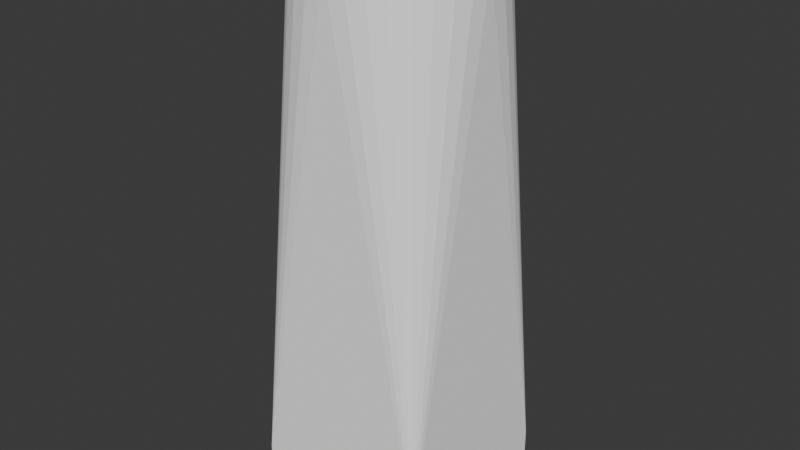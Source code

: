 # Source: RedButton.blend  (saved by Blender 4.0.36; exported with 4.5.12 LTS)
import bpy
from mathutils import Matrix  # noqa: F401  (used for matrix-valued properties, if any)

bpy.ops.wm.read_factory_settings(use_empty=True)
scene = bpy.context.scene
scene.name = 'Scene'

# ---- collections
col_collection = bpy.data.collections.new('Collection'); scene.collection.children.link(col_collection)

# ---- materials (node trees are filled in below, after node groups)
mat_material_002 = bpy.data.materials.new('Material.002')
mat_material_002.use_transparent_shadow = False
mat_material_001 = bpy.data.materials.new('Material.001')
mat_material_001.use_transparent_shadow = False

# ---- material node trees
mat_material_002.use_nodes = True; mat_material_002.node_tree.nodes.clear()
_N = mat_material_002.node_tree.nodes; _L = mat_material_002.node_tree.links
n0 = _N.new('ShaderNodeBsdfPrincipled'); n0.name = 'Principled BSDF'; n0.location = (10, 300)
n0.inputs[0].default_value = (1.0, 1.0, 1.0, 1.0)
n0.inputs[2].default_value = 1.0
n0.inputs[3].default_value = 1.45
n1 = _N.new('ShaderNodeOutputMaterial'); n1.name = 'Material Output'; n1.location = (300, 300)
_L.new(n0.outputs[0], n1.inputs[0])
n1.is_active_output = True
mat_material_001.use_nodes = True; mat_material_001.node_tree.nodes.clear()
_N = mat_material_001.node_tree.nodes; _L = mat_material_001.node_tree.links
n0 = _N.new('ShaderNodeBsdfPrincipled'); n0.name = 'Principled BSDF'; n0.location = (10, 300)
n0.inputs[0].default_value = (0.8, 0.03157, 0.04127, 1.0)
n0.inputs[3].default_value = 1.45
n1 = _N.new('ShaderNodeOutputMaterial'); n1.name = 'Material Output'; n1.location = (300, 300)
_L.new(n0.outputs[0], n1.inputs[0])
n1.is_active_output = True

# ---- world
world_world = bpy.data.worlds.new('World'); scene.world = world_world
world_world.use_nodes = True; world_world.node_tree.nodes.clear()
_N = world_world.node_tree.nodes; _L = world_world.node_tree.links
n0 = _N.new('ShaderNodeOutputWorld'); n0.name = 'World Output'; n0.location = (300, 300)
n1 = _N.new('ShaderNodeBackground'); n1.name = 'Background'; n1.location = (10, 300)
n1.inputs[0].default_value = (0.05088, 0.05088, 0.05088, 1.0)
_L.new(n1.outputs[0], n0.inputs[0])
n0.is_active_output = True
world_world.color = (0.05088, 0.05088, 0.05088)
world_world.use_sun_shadow = False
world_world.sun_shadow_jitter_overblur = 0.0

# ---- meshes
me_cube_001 = bpy.data.meshes.new('Cube.001')
me_cube_001.from_pydata([(-0.15, -0.15, -0.15), (-0.15, -0.15, -0.08079), (-0.15, 0.15, -0.15), (-0.15, 0.15, -0.08079), (0.15, -0.15, -0.15), (0.15, -0.15, -0.08079), (0.15, 0.15, -0.15), (0.15, 0.15, -0.08079), (0.0, 0.15, 0.7337), (-0.02926, 0.1471, 0.7337), (-0.0574, 0.1386, 0.7337), (-0.08334, 0.1247, 0.7337), (-0.1061, 0.1061, 0.7337), (-0.1247, 0.08334, 0.7337), (-0.1386, 0.0574, 0.7337), (-0.1471, 0.02926, 0.7337), (-0.15, 0.0, 0.7337), (-0.1471, -0.02926, 0.7337), (-0.1386, -0.0574, 0.7337), (-0.1247, -0.08334, 0.7337), (-0.1061, -0.1061, 0.7337), (-0.08334, -0.1247, 0.7337), (-0.0574, -0.1386, 0.7337), (-0.02926, -0.1471, 0.7337), (0.0, -0.15, 0.7337), (0.02926, -0.1471, 0.7337), (0.0574, -0.1386, 0.7337), (0.08334, -0.1247, 0.7337), (0.1061, -0.1061, 0.7337), (0.1247, -0.08334, 0.7337), (0.1386, -0.0574, 0.7337), (0.1471, -0.02926, 0.7337), (0.15, 0.0, 0.7337), (0.1471, 0.02926, 0.7337), (0.1386, 0.0574, 0.7337), (0.1247, 0.08334, 0.7337), (0.1061, 0.1061, 0.7337), (0.08334, 0.1247, 0.7337), (0.0574, 0.1386, 0.7337), (0.02926, 0.1471, 0.7337), (-0.02553, 0.1284, 0.7337), (6.677e-11, 0.1309, 0.7337), (-0.05009, 0.1209, 0.7337), (-0.07271, 0.1088, 0.7337), (-0.09255, 0.09255, 0.7337), (-0.1088, 0.07271, 0.7337), (-0.1209, 0.05009, 0.7337), (-0.1284, 0.02553, 0.7337), (-0.1309, -3.561e-10, 0.7337), (-0.1284, -0.02553, 0.7337), (-0.1209, -0.05009, 0.7337), (-0.1088, -0.07271, 0.7337), (-0.09255, -0.09255, 0.7337), (-0.07271, -0.1088, 0.7337), (-0.05009, -0.1209, 0.7337), (-0.02553, -0.1284, 0.7337), (6.677e-11, -0.1309, 0.7337), (0.02553, -0.1284, 0.7337), (0.05009, -0.1209, 0.7337), (0.07271, -0.1088, 0.7337), (0.09255, -0.09255, 0.7337), (0.1088, -0.07271, 0.7337), (0.1209, -0.05009, 0.7337), (0.1284, -0.02553, 0.7337), (0.1309, -3.561e-10, 0.7337), (0.1284, 0.02553, 0.7337), (0.1209, 0.05009, 0.7337), (0.1088, 0.07271, 0.7337), (0.09255, 0.09255, 0.7337), (0.07271, 0.1088, 0.7337), (0.05009, 0.1209, 0.7337), (0.02553, 0.1284, 0.7337), (-0.02553, 0.1284, 0.7337), (6.677e-11, 0.1309, 0.7337), (-0.05009, 0.1209, 0.7337), (-0.07271, 0.1088, 0.7337), (-0.09255, 0.09255, 0.7337), (-0.1088, 0.07271, 0.7337), (-0.1209, 0.05009, 0.7337), (-0.1284, 0.02553, 0.7337), (-0.1309, -3.561e-10, 0.7337), (-0.1284, -0.02553, 0.7337), (-0.1209, -0.05009, 0.7337), (-0.1088, -0.07271, 0.7337), (-0.09255, -0.09255, 0.7337), (-0.07271, -0.1088, 0.7337), (-0.05009, -0.1209, 0.7337), (-0.02553, -0.1284, 0.7337), (6.677e-11, -0.1309, 0.7337), (0.02553, -0.1284, 0.7337), (0.05009, -0.1209, 0.7337), (0.07271, -0.1088, 0.7337), (0.09255, -0.09255, 0.7337), (0.1088, -0.07271, 0.7337), (0.1209, -0.05009, 0.7337), (0.1284, -0.02553, 0.7337), (0.1309, -3.561e-10, 0.7337), (0.1284, 0.02553, 0.7337), (0.1209, 0.05009, 0.7337), (0.1088, 0.07271, 0.7337), (0.09255, 0.09255, 0.7337), (0.07271, 0.1088, 0.7337), (0.05009, 0.1209, 0.7337), (0.02553, 0.1284, 0.7337)], [], [(0, 1, 3, 2), (2, 3, 7, 6), (6, 7, 5, 4), (4, 5, 1, 0), (2, 6, 4, 0), (3, 10, 9), (3, 11, 10), (3, 12, 11), (3, 13, 12), (3, 14, 13), (3, 15, 14), (3, 16, 15), (1, 16, 3), (1, 18, 17), (1, 19, 18), (1, 20, 19), (1, 21, 20), (1, 22, 21), (1, 23, 22), (1, 24, 23), (5, 24, 1), (5, 26, 25), (5, 27, 26), (5, 28, 27), (5, 29, 28), (5, 30, 29), (5, 31, 30), (5, 32, 31), (7, 32, 5), (7, 34, 33), (7, 35, 34), (7, 36, 35), (7, 37, 36), (7, 38, 37), (7, 39, 38), (7, 8, 39), (3, 8, 7), (1, 17, 16), (5, 25, 24), (7, 33, 32), (3, 9, 8), (11, 12, 44, 43), (42, 43, 75, 74), (38, 39, 71, 70), (25, 26, 58, 57), (12, 13, 45, 44), (39, 8, 41, 71), (26, 27, 59, 58), (13, 14, 46, 45), (27, 28, 60, 59), (14, 15, 47, 46), (28, 29, 61, 60), (15, 16, 48, 47), (29, 30, 62, 61), (16, 17, 49, 48), (30, 31, 63, 62), (17, 18, 50, 49), (31, 32, 64, 63), (18, 19, 51, 50), (32, 33, 65, 64), (19, 20, 52, 51), (33, 34, 66, 65), (20, 21, 53, 52), (34, 35, 67, 66), (21, 22, 54, 53), (8, 9, 40, 41), (35, 36, 68, 67), (22, 23, 55, 54), (9, 10, 42, 40), (36, 37, 69, 68), (23, 24, 56, 55), (10, 11, 43, 42), (37, 38, 70, 69), (24, 25, 57, 56), (69, 70, 102, 101), (56, 57, 89, 88), (43, 44, 76, 75), (70, 71, 103, 102), (57, 58, 90, 89), (44, 45, 77, 76), (71, 41, 73, 103), (58, 59, 91, 90), (45, 46, 78, 77), (59, 60, 92, 91), (46, 47, 79, 78), (60, 61, 93, 92), (47, 48, 80, 79), (61, 62, 94, 93), (48, 49, 81, 80), (62, 63, 95, 94), (49, 50, 82, 81), (63, 64, 96, 95), (50, 51, 83, 82), (64, 65, 97, 96), (51, 52, 84, 83), (65, 66, 98, 97), (52, 53, 85, 84), (66, 67, 99, 98), (53, 54, 86, 85), (41, 40, 72, 73), (67, 68, 100, 99), (54, 55, 87, 86), (40, 42, 74, 72), (68, 69, 101, 100), (55, 56, 88, 87)])
_uv = me_cube_001.uv_layers.new(name='UVMap')
_uv.uv.foreach_set('vector', [0.375, 0.0, 0.625, 0.0, 0.625, 0.25, 0.375, 0.25, 0.375, 0.25, 0.625, 0.25, 0.625, 0.5, 0.375, 0.5, 0.375, 0.5, 0.625, 0.5, 0.625, 0.75, 0.375, 0.75, 0.375, 0.75, 0.625, 0.75, 0.625, 1.0, 0.375, 1.0, 0.125, 0.5, 0.375, 0.5, 0.375, 0.75, 0.125, 0.75, 0.625, 0.25, 0.0, 0.0, 0.0, 0.0, 0.625, 0.25, 0.0, 0.0, 0.0, 0.0, 0.625, 0.25, 0.0, 0.0, 0.0, 0.0, 0.625, 0.25, 0.0, 0.0, 0.0, 0.0, 0.625, 0.25, 0.0, 0.0, 0.0, 0.0, 0.625, 0.25, 0.0, 0.0, 0.0, 0.0, 0.625, 0.25, 0.0, 0.0, 0.0, 0.0, 0.625, 0.0, 0.0, 0.0, 0.625, 0.25, 0.625, 1.0, 0.0, 0.0, 0.0, 0.0, 0.625, 1.0, 0.0, 0.0, 0.0, 0.0, 0.625, 1.0, 0.0, 0.0, 0.0, 0.0, 0.625, 1.0, 0.0, 0.0, 0.0, 0.0, 0.625, 1.0, 0.0, 0.0, 0.0, 0.0, 0.625, 1.0, 0.0, 0.0, 0.0, 0.0, 0.625, 1.0, 0.0, 0.0, 0.0, 0.0, 0.625, 0.75, 0.0, 0.0, 0.625, 1.0, 0.625, 0.75, 0.0, 0.0, 0.0, 0.0, 0.625, 0.75, 0.0, 0.0, 0.0, 0.0, 0.625, 0.75, 0.0, 0.0, 0.0, 0.0, 0.625, 0.75, 0.0, 0.0, 0.0, 0.0, 0.625, 0.75, 0.0, 0.0, 0.0, 0.0, 0.625, 0.75, 0.0, 0.0, 0.0, 0.0, 0.625, 0.75, 0.0, 0.0, 0.0, 0.0, 0.625, 0.5, 0.0, 0.0, 0.625, 0.75, 0.625, 0.5, 0.0, 0.0, 0.0, 0.0, 0.625, 0.5, 0.0, 0.0, 0.0, 0.0, 0.625, 0.5, 0.0, 0.0, 0.0, 0.0, 0.625, 0.5, 0.0, 0.0, 0.0, 0.0, 0.625, 0.5, 0.0, 0.0, 0.0, 0.0, 0.625, 0.5, 0.0, 0.0, 0.0, 0.0, 0.625, 0.5, 0.0, 0.0, 0.0, 0.0, 0.625, 0.25, 0.0, 0.0, 0.625, 0.5, 0.625, 0.0, 0.0, 0.0, 0.0, 0.0, 0.625, 0.75, 0.0, 0.0, 0.0, 0.0, 0.625, 0.5, 0.0, 0.0, 0.0, 0.0, 0.625, 0.25, 0.0, 0.0, 0.0, 0.0, 0.0, 0.0, 0.0, 0.0, 0.0, 0.0, 0.0, 0.0, 0.0, 0.0, 0.0, 0.0, 0.0, 0.0, 0.0, 0.0, 0.0, 0.0, 0.0, 0.0, 0.0, 0.0, 0.0, 0.0, 0.0, 0.0, 0.0, 0.0, 0.0, 0.0, 0.0, 0.0, 0.0, 0.0, 0.0, 0.0, 0.0, 0.0, 0.0, 0.0, 0.0, 0.0, 0.0, 0.0, 0.0, 0.0, 0.0, 0.0, 0.0, 0.0, 0.0, 0.0, 0.0, 0.0, 0.0, 0.0, 0.0, 0.0, 0.0, 0.0, 0.0, 0.0, 0.0, 0.0, 0.0, 0.0, 0.0, 0.0, 0.0, 0.0, 0.0, 0.0, 0.0, 0.0, 0.0, 0.0, 0.0, 0.0, 0.0, 0.0, 0.0, 0.0, 0.0, 0.0, 0.0, 0.0, 0.0, 0.0, 0.0, 0.0, 0.0, 0.0, 0.0, 0.0, 0.0, 0.0, 0.0, 0.0, 0.0, 0.0, 0.0, 0.0, 0.0, 0.0, 0.0, 0.0, 0.0, 0.0, 0.0, 0.0, 0.0, 0.0, 0.0, 0.0, 0.0, 0.0, 0.0, 0.0, 0.0, 0.0, 0.0, 0.0, 0.0, 0.0, 0.0, 0.0, 0.0, 0.0, 0.0, 0.0, 0.0, 0.0, 0.0, 0.0, 0.0, 0.0, 0.0, 0.0, 0.0, 0.0, 0.0, 0.0, 0.0, 0.0, 0.0, 0.0, 0.0, 0.0, 0.0, 0.0, 0.0, 0.0, 0.0, 0.0, 0.0, 0.0, 0.0, 0.0, 0.0, 0.0, 0.0, 0.0, 0.0, 0.0, 0.0, 0.0, 0.0, 0.0, 0.0, 0.0, 0.0, 0.0, 0.0, 0.0, 0.0, 0.0, 0.0, 0.0, 0.0, 0.0, 0.0, 0.0, 0.0, 0.0, 0.0, 0.0, 0.0, 0.0, 0.0, 0.0, 0.0, 0.0, 0.0, 0.0, 0.0, 0.0, 0.0, 0.0, 0.0, 0.0, 0.0, 0.0, 0.0, 0.0, 0.0, 0.0, 0.0, 0.0, 0.0, 0.0, 0.0, 0.0, 0.0, 0.0, 0.0, 0.0, 0.0, 0.0, 0.0, 0.0, 0.0, 0.0, 0.0, 0.0, 0.0, 0.0, 0.0, 0.0, 0.0, 0.0, 0.0, 0.0, 0.0, 0.0, 0.0, 0.0, 0.0, 0.0, 0.0, 0.0, 0.0, 0.0, 0.0, 0.0, 0.0, 0.0, 0.0, 0.0, 0.0, 0.0, 0.0, 0.0, 0.0, 0.0, 0.0, 0.0, 0.0, 0.0, 0.0, 0.0, 0.0, 0.0, 0.0, 0.0, 0.0, 0.0, 0.0, 0.0, 0.0, 0.0, 0.0, 0.0, 0.0, 0.0, 0.0, 0.0, 0.0, 0.0, 0.0, 0.0, 0.0, 0.0, 0.0, 0.0, 0.0, 0.0, 0.0, 0.0, 0.0, 0.0, 0.0, 0.0, 0.0, 0.0, 0.0, 0.0, 0.0, 0.0, 0.0, 0.0, 0.0, 0.0, 0.0, 0.0, 0.0, 0.0, 0.0, 0.0, 0.0, 0.0, 0.0, 0.0, 0.0, 0.0, 0.0, 0.0, 0.0, 0.0, 0.0, 0.0, 0.0, 0.0, 0.0, 0.0, 0.0, 0.0, 0.0, 0.0, 0.0, 0.0, 0.0, 0.0, 0.0, 0.0, 0.0, 0.0, 0.0, 0.0, 0.0, 0.0, 0.0, 0.0, 0.0, 0.0, 0.0, 0.0, 0.0, 0.0, 0.0, 0.0, 0.0, 0.0, 0.0, 0.0, 0.0, 0.0, 0.0, 0.0, 0.0, 0.0, 0.0, 0.0, 0.0, 0.0, 0.0, 0.0, 0.0, 0.0, 0.0, 0.0, 0.0, 0.0, 0.0, 0.0, 0.0, 0.0, 0.0, 0.0, 0.0, 0.0, 0.0, 0.0, 0.0, 0.0, 0.0, 0.0, 0.0, 0.0, 0.0, 0.0, 0.0, 0.0, 0.0, 0.0, 0.0, 0.0, 0.0, 0.0, 0.0, 0.0, 0.0, 0.0, 0.0, 0.0, 0.0, 0.0, 0.0, 0.0, 0.0, 0.0, 0.0, 0.0, 0.0, 0.0, 0.0, 0.0, 0.0, 0.0, 0.0, 0.0, 0.0, 0.0, 0.0, 0.0, 0.0, 0.0, 0.0, 0.0, 0.0, 0.0, 0.0, 0.0, 0.0, 0.0, 0.0, 0.0, 0.0, 0.0, 0.0, 0.0, 0.0, 0.0, 0.0, 0.0, 0.0, 0.0, 0.0, 0.0, 0.0, 0.0, 0.0, 0.0, 0.0, 0.0, 0.0, 0.0, 0.0, 0.0, 0.0, 0.0, 0.0, 0.0, 0.0, 0.0, 0.0, 0.0, 0.0, 0.0, 0.0, 0.0, 0.0, 0.0, 0.0, 0.0, 0.0, 0.0, 0.0, 0.0, 0.0, 0.0, 0.0, 0.0, 0.0, 0.0, 0.0, 0.0, 0.0, 0.0, 0.0, 0.0, 0.0, 0.0, 0.0, 0.0, 0.0, 0.0, 0.0, 0.0, 0.0, 0.0, 0.0, 0.0, 0.0, 0.0, 0.0, 0.0, 0.0, 0.0, 0.0, 0.0, 0.0, 0.0])
me_cube_001.materials.append(mat_material_002)
me_cube_001.update()
me_cube_002 = bpy.data.meshes.new('Cube.002')
me_cube_002.from_pydata([(-0.02553, 0.1284, 0.7337), (6.677e-11, 0.1309, 0.7337), (-0.05009, 0.1209, 0.7337), (-0.07271, 0.1088, 0.7337), (-0.09255, 0.09255, 0.7337), (-0.1088, 0.07271, 0.7337), (-0.1209, 0.05009, 0.7337), (-0.1284, 0.02553, 0.7337), (-0.1309, -3.561e-10, 0.7337), (-0.1284, -0.02553, 0.7337), (-0.1209, -0.05009, 0.7337), (-0.1088, -0.07271, 0.7337), (-0.09255, -0.09255, 0.7337), (-0.07271, -0.1088, 0.7337), (-0.05009, -0.1209, 0.7337), (-0.02553, -0.1284, 0.7337), (6.677e-11, -0.1309, 0.7337), (0.02553, -0.1284, 0.7337), (0.05009, -0.1209, 0.7337), (0.07271, -0.1088, 0.7337), (0.09255, -0.09255, 0.7337), (0.1088, -0.07271, 0.7337), (0.1209, -0.05009, 0.7337), (0.1284, -0.02553, 0.7337), (0.1309, -3.561e-10, 0.7337), (0.1284, 0.02553, 0.7337), (0.1209, 0.05009, 0.7337), (0.1088, 0.07271, 0.7337), (0.09255, 0.09255, 0.7337), (0.07271, 0.1088, 0.7337), (0.05009, 0.1209, 0.7337), (0.02553, 0.1284, 0.7337), (-0.02553, 0.1284, 0.7757), (-0.02375, 0.1194, 0.7848), (-5.064e-09, 0.1217, 0.7848), (-4.143e-09, 0.1309, 0.7757), (-0.05009, 0.1209, 0.7757), (-0.04659, 0.1125, 0.7848), (-0.07271, 0.1088, 0.7757), (-0.06763, 0.1012, 0.7848), (-0.09255, 0.09255, 0.7757), (-0.08608, 0.08608, 0.7848), (-0.1088, 0.07271, 0.7757), (-0.1012, 0.06763, 0.7848), (-0.1209, 0.05009, 0.7757), (-0.1125, 0.04659, 0.7848), (-0.1284, 0.02553, 0.7757), (-0.1194, 0.02375, 0.7848), (-0.1309, -3.561e-10, 0.7757), (-0.1217, -4.075e-10, 0.7848), (-0.1284, -0.02553, 0.7757), (-0.1194, -0.02375, 0.7848), (-0.1209, -0.05009, 0.7757), (-0.1125, -0.04659, 0.7848), (-0.1088, -0.07271, 0.7757), (-0.1012, -0.06763, 0.7848), (-0.09255, -0.09255, 0.7757), (-0.08608, -0.08608, 0.7848), (-0.07271, -0.1088, 0.7757), (-0.06763, -0.1012, 0.7848), (-0.05009, -0.1209, 0.7757), (-0.04659, -0.1125, 0.7848), (-0.02553, -0.1284, 0.7757), (-0.02375, -0.1194, 0.7848), (-4.143e-09, -0.1309, 0.7757), (-5.064e-09, -0.1217, 0.7848), (0.02553, -0.1284, 0.7757), (0.02375, -0.1194, 0.7848), (0.05009, -0.1209, 0.7757), (0.04659, -0.1125, 0.7848), (0.07271, -0.1088, 0.7757), (0.06763, -0.1012, 0.7848), (0.09255, -0.09255, 0.7757), (0.08608, -0.08608, 0.7848), (0.1088, -0.07271, 0.7757), (0.1012, -0.06763, 0.7848), (0.1209, -0.05009, 0.7757), (0.1125, -0.04659, 0.7848), (0.1284, -0.02553, 0.7757), (0.1194, -0.02375, 0.7848), (0.1309, -3.561e-10, 0.7757), (0.1217, -4.075e-10, 0.7848), (0.1284, 0.02553, 0.7757), (0.1194, 0.02375, 0.7848), (0.1209, 0.05009, 0.7757), (0.1125, 0.04659, 0.7848), (0.1088, 0.07271, 0.7757), (0.1012, 0.06763, 0.7848), (0.09255, 0.09255, 0.7757), (0.08608, 0.08608, 0.7848), (0.07271, 0.1088, 0.7757), (0.06763, 0.1012, 0.7848), (0.05009, 0.1209, 0.7757), (0.04659, 0.1125, 0.7848), (0.02553, 0.1284, 0.7757), (0.02375, 0.1194, 0.7848)], [], [(6, 7, 46, 44), (0, 2, 36, 32), (20, 21, 74, 72), (7, 8, 48, 46), (21, 22, 76, 74), (8, 9, 50, 48), (22, 23, 78, 76), (9, 10, 52, 50), (23, 24, 80, 78), (10, 11, 54, 52), (24, 25, 82, 80), (11, 12, 56, 54), (25, 26, 84, 82), (12, 13, 58, 56), (26, 27, 86, 84), (13, 14, 60, 58), (27, 28, 88, 86), (14, 15, 62, 60), (33, 37, 39, 41, 43, 45, 47, 49, 51, 53, 55, 57, 59, 61, 63, 65, 67, 69, 71, 73, 75, 77, 79, 81, 83, 85, 87, 89, 91, 93, 95, 34), (28, 29, 90, 88), (15, 16, 64, 62), (31, 1, 35, 94), (29, 30, 92, 90), (16, 17, 66, 64), (3, 4, 40, 38), (30, 31, 94, 92), (17, 18, 68, 66), (4, 5, 42, 40), (18, 19, 70, 68), (5, 6, 44, 42), (2, 3, 38, 36), (19, 20, 72, 70), (33, 34, 35, 32), (37, 33, 32, 36), (39, 37, 36, 38), (41, 39, 38, 40), (43, 41, 40, 42), (45, 43, 42, 44), (47, 45, 44, 46), (49, 47, 46, 48), (51, 49, 48, 50), (53, 51, 50, 52), (55, 53, 52, 54), (57, 55, 54, 56), (59, 57, 56, 58), (61, 59, 58, 60), (63, 61, 60, 62), (65, 63, 62, 64), (67, 65, 64, 66), (69, 67, 66, 68), (71, 69, 68, 70), (73, 71, 70, 72), (75, 73, 72, 74), (77, 75, 74, 76), (79, 77, 76, 78), (81, 79, 78, 80), (83, 81, 80, 82), (85, 83, 82, 84), (87, 85, 84, 86), (89, 87, 86, 88), (91, 89, 88, 90), (93, 91, 90, 92), (95, 93, 92, 94), (34, 95, 94, 35), (1, 0, 32, 35)])
_uv = me_cube_002.uv_layers.new(name='UVMap')
_uv.uv.foreach_set('vector', [0.0, 0.0, 0.0, 0.0, 0.0, 0.0, 0.0, 0.0, 0.0, 0.0, 0.0, 0.0, 0.0, 0.0, 0.0, 0.0, 0.0, 0.0, 0.0, 0.0, 0.0, 0.0, 0.0, 0.0, 0.0, 0.0, 0.0, 0.0, 0.0, 0.0, 0.0, 0.0, 0.0, 0.0, 0.0, 0.0, 0.0, 0.0, 0.0, 0.0, 0.0, 0.0, 0.0, 0.0, 0.0, 0.0, 0.0, 0.0, 0.0, 0.0, 0.0, 0.0, 0.0, 0.0, 0.0, 0.0, 0.0, 0.0, 0.0, 0.0, 0.0, 0.0, 0.0, 0.0, 0.0, 0.0, 0.0, 0.0, 0.0, 0.0, 0.0, 0.0, 0.0, 0.0, 0.0, 0.0, 0.0, 0.0, 0.0, 0.0, 0.0, 0.0, 0.0, 0.0, 0.0, 0.0, 0.0, 0.0, 0.0, 0.0, 0.0, 0.0, 0.0, 0.0, 0.0, 0.0, 0.0, 0.0, 0.0, 0.0, 0.0, 0.0, 0.0, 0.0, 0.0, 0.0, 0.0, 0.0, 0.0, 0.0, 0.0, 0.0, 0.0, 0.0, 0.0, 0.0, 0.0, 0.0, 0.0, 0.0, 0.0, 0.0, 0.0, 0.0, 0.0, 0.0, 0.0, 0.0, 0.0, 0.0, 0.0, 0.0, 0.0, 0.0, 0.0, 0.0, 0.0, 0.0, 0.0, 0.0, 0.0, 0.0, 0.0, 0.0, 0.0, 0.0, 0.0, 0.0, 0.0, 0.0, 0.0, 0.0, 0.0, 0.0, 0.0, 0.0, 0.0, 0.0, 0.0, 0.0, 0.0, 0.0, 0.0, 0.0, 0.0, 0.0, 0.0, 0.0, 0.0, 0.0, 0.0, 0.0, 0.0, 0.0, 0.0, 0.0, 0.0, 0.0, 0.0, 0.0, 0.0, 0.0, 0.0, 0.0, 0.0, 0.0, 0.0, 0.0, 0.0, 0.0, 0.0, 0.0, 0.0, 0.0, 0.0, 0.0, 0.0, 0.0, 0.0, 0.0, 0.0, 0.0, 0.0, 0.0, 0.0, 0.0, 0.0, 0.0, 0.0, 0.0, 0.0, 0.0, 0.0, 0.0, 0.0, 0.0, 0.0, 0.0, 0.0, 0.0, 0.0, 0.0, 0.0, 0.0, 0.0, 0.0, 0.0, 0.0, 0.0, 0.0, 0.0, 0.0, 0.0, 0.0, 0.0, 0.0, 0.0, 0.0, 0.0, 0.0, 0.0, 0.0, 0.0, 0.0, 0.0, 0.0, 0.0, 0.0, 0.0, 0.0, 0.0, 0.0, 0.0, 0.0, 0.0, 0.0, 0.0, 0.0, 0.0, 0.0, 0.0, 0.0, 0.0, 0.0, 0.0, 0.0, 0.0, 0.0, 0.0, 0.0, 0.0, 0.0, 0.0, 0.0, 0.0, 0.0, 0.0, 0.0, 0.0, 0.0, 0.0, 0.0, 0.0, 0.0, 0.0, 0.0, 0.0, 0.0, 0.0, 0.0, 0.0, 0.0, 0.0, 0.0, 0.0, 0.0, 0.0, 0.0, 0.0, 0.0, 0.0, 0.0, 0.0, 0.0, 0.0, 0.0, 0.0, 0.0, 0.0, 0.0, 0.0, 0.0, 0.0, 0.0, 0.0, 0.0, 0.0, 0.0, 0.0, 0.0, 0.0, 0.0, 0.0, 0.0, 0.0, 0.0, 0.0, 0.0, 0.0, 0.0, 0.0, 0.0, 0.0, 0.0, 0.0, 0.0, 0.0, 0.0, 0.0, 0.0, 0.0, 0.0, 0.0, 0.0, 0.0, 0.0, 0.0, 0.0, 0.0, 0.0, 0.0, 0.0, 0.0, 0.0, 0.0, 0.0, 0.0, 0.0, 0.0, 0.0, 0.0, 0.0, 0.0, 0.0, 0.0, 0.0, 0.0, 0.0, 0.0, 0.0, 0.0, 0.0, 0.0, 0.0, 0.0, 0.0, 0.0, 0.0, 0.0, 0.0, 0.0, 0.0, 0.0, 0.0, 0.0, 0.0, 0.0, 0.0, 0.0, 0.0, 0.0, 0.0, 0.0, 0.0, 0.0, 0.0, 0.0, 0.0, 0.0, 0.0, 0.0, 0.0, 0.0, 0.0, 0.0, 0.0, 0.0, 0.0, 0.0, 0.0, 0.0, 0.0, 0.0, 0.0, 0.0, 0.0, 0.0, 0.0, 0.0, 0.0, 0.0, 0.0, 0.0, 0.0, 0.0, 0.0, 0.0, 0.0, 0.0, 0.0, 0.0, 0.0, 0.0, 0.0, 0.0, 0.0, 0.0, 0.0, 0.0, 0.0, 0.0, 0.0, 0.0, 0.0, 0.0, 0.0, 0.0, 0.0, 0.0, 0.0, 0.0, 0.0, 0.0, 0.0, 0.0, 0.0, 0.0, 0.0, 0.0, 0.0, 0.0, 0.0, 0.0, 0.0, 0.0, 0.0, 0.0, 0.0, 0.0, 0.0, 0.0, 0.0, 0.0, 0.0, 0.0, 0.0, 0.0, 0.0, 0.0, 0.0, 0.0, 0.0, 0.0, 0.0, 0.0, 0.0, 0.0, 0.0, 0.0, 0.0, 0.0, 0.0, 0.0, 0.0, 0.0, 0.0, 0.0, 0.0, 0.0, 0.0, 0.0, 0.0, 0.0, 0.0, 0.0, 0.0, 0.0, 0.0, 0.0, 0.0, 0.0, 0.0, 0.0, 0.0, 0.0, 0.0, 0.0, 0.0, 0.0, 0.0, 0.0, 0.0, 0.0, 0.0, 0.0, 0.0, 0.0, 0.0, 0.0, 0.0, 0.0, 0.0, 0.0, 0.0, 0.0, 0.0, 0.0, 0.0, 0.0, 0.0, 0.0, 0.0, 0.0, 0.0, 0.0, 0.0, 0.0, 0.0, 0.0, 0.0, 0.0, 0.0, 0.0, 0.0, 0.0, 0.0, 0.0, 0.0, 0.0, 0.0, 0.0, 0.0, 0.0, 0.0, 0.0, 0.0, 0.0, 0.0, 0.0, 0.0, 0.0, 0.0, 0.0, 0.0, 0.0, 0.0])
me_cube_002.materials.append(mat_material_001)
me_cube_002.update()

# ---- objects
ob_cube_col = bpy.data.objects.new('Cube-col', me_cube_001)
ob_button_col = bpy.data.objects.new('Button-col', me_cube_002)

# ---- transforms, parenting, visibility, modifiers, constraints
ob_cube_col.location = (0.0, 0.0, 0.0)
ob_button_col.location = (0.0, 0.0, 0.0)

# ---- collection membership
col_collection.objects.link(ob_cube_col)
col_collection.objects.link(ob_button_col)

# ---- scene / render settings (as saved in the file)
scene.frame_start = 1; scene.frame_end = 250; scene.frame_set(0)
scene.render.engine = 'BLENDER_EEVEE_NEXT'
scene.cycles.sampling_pattern = 'TABULATED_SOBOL'
bpy.context.view_layer.update()

# ---- added for rendering (the .blend has no active camera and no usable light): camera, sun
cam_auto = bpy.data.cameras.new('AutoCamera')
cam_auto.lens = 50.0
cam_auto.sensor_width = 36.0
cam_auto.clip_end = 1000.0
ob_auto_camera = bpy.data.objects.new('AutoCamera', cam_auto)
scene.collection.objects.link(ob_auto_camera)
ob_auto_camera.location = (0.949803, -1.13976, 1.07724)
ob_auto_camera.rotation_euler = (1.09748, -7.21219e-08, 0.694738)
scene.camera = ob_auto_camera
light_auto_sun = bpy.data.lights.new('AutoSun', 'SUN')
light_auto_sun.energy = 3.0
light_auto_sun.angle = 0.0523599
ob_auto_sun = bpy.data.objects.new('AutoSun', light_auto_sun)
scene.collection.objects.link(ob_auto_sun)
ob_auto_sun.rotation_euler = (0.872665, 0.174533, 0.523599)
bpy.context.view_layer.update()
